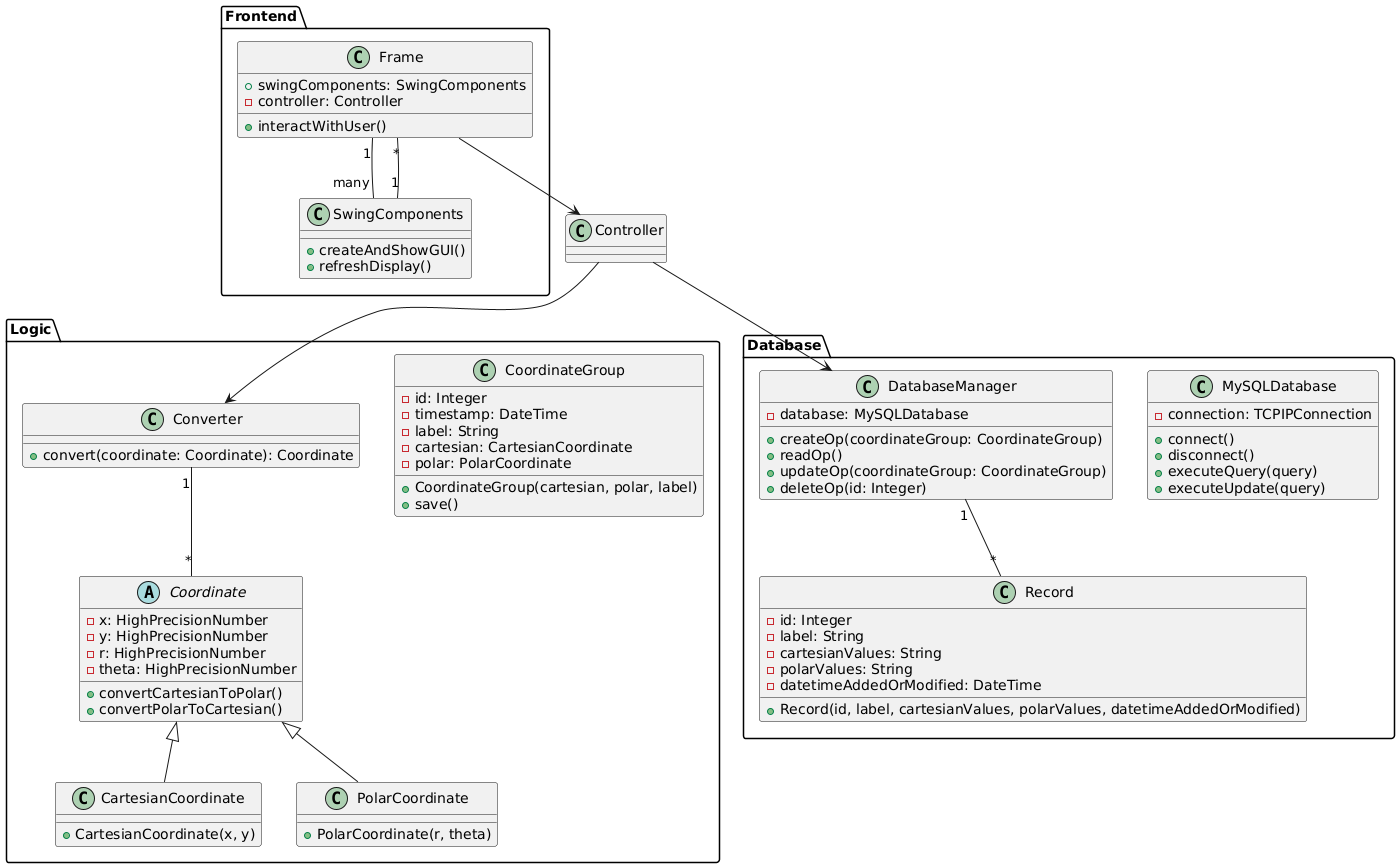

The diagram above was rendered by PlantUML. Its source (embedded in the PNG):
@startuml

package Frontend {
  class Frame {
    + swingComponents: SwingComponents
    - controller: Controller
    
    + interactWithUser()
  }
  
  class SwingComponents {
    + createAndShowGUI()
    + refreshDisplay()
  }
}

package Logic {
  abstract class Coordinate {
    - x: HighPrecisionNumber
    - y: HighPrecisionNumber
    - r: HighPrecisionNumber
    - theta: HighPrecisionNumber
    
    + convertCartesianToPolar()
    + convertPolarToCartesian()
  }
  
  class CartesianCoordinate extends Coordinate {
    + CartesianCoordinate(x, y)
  }
  
  class PolarCoordinate extends Coordinate {
    + PolarCoordinate(r, theta)
  }
  
  class CoordinateGroup {
    - id: Integer
    - timestamp: DateTime
    - label: String
    - cartesian: CartesianCoordinate
    - polar: PolarCoordinate
    
    + CoordinateGroup(cartesian, polar, label)
    + save()
  }
  
  class Converter {
    + convert(coordinate: Coordinate): Coordinate
  }
}

package Database {
  class MySQLDatabase {
    - connection: TCPIPConnection
    
    + connect()
    + disconnect()
    + executeQuery(query)
    + executeUpdate(query)
  }
  
  class Record {
    - id: Integer
    - label: String
    - cartesianValues: String
    - polarValues: String
    - datetimeAddedOrModified: DateTime
    
    + Record(id, label, cartesianValues, polarValues, datetimeAddedOrModified)
  }
  
  class DatabaseManager {
    - database: MySQLDatabase
    
    + createOp(coordinateGroup: CoordinateGroup)
    + readOp()
    + updateOp(coordinateGroup: CoordinateGroup)
    + deleteOp(id: Integer)
  }
}

Frame "1" -- "many" SwingComponents
SwingComponents "1" -- "*" Frame

Frame --> Controller
Controller --> Converter
Controller --> DatabaseManager

Converter "1" -- "*" Coordinate

DatabaseManager "1" -- "*" Record

@enduml